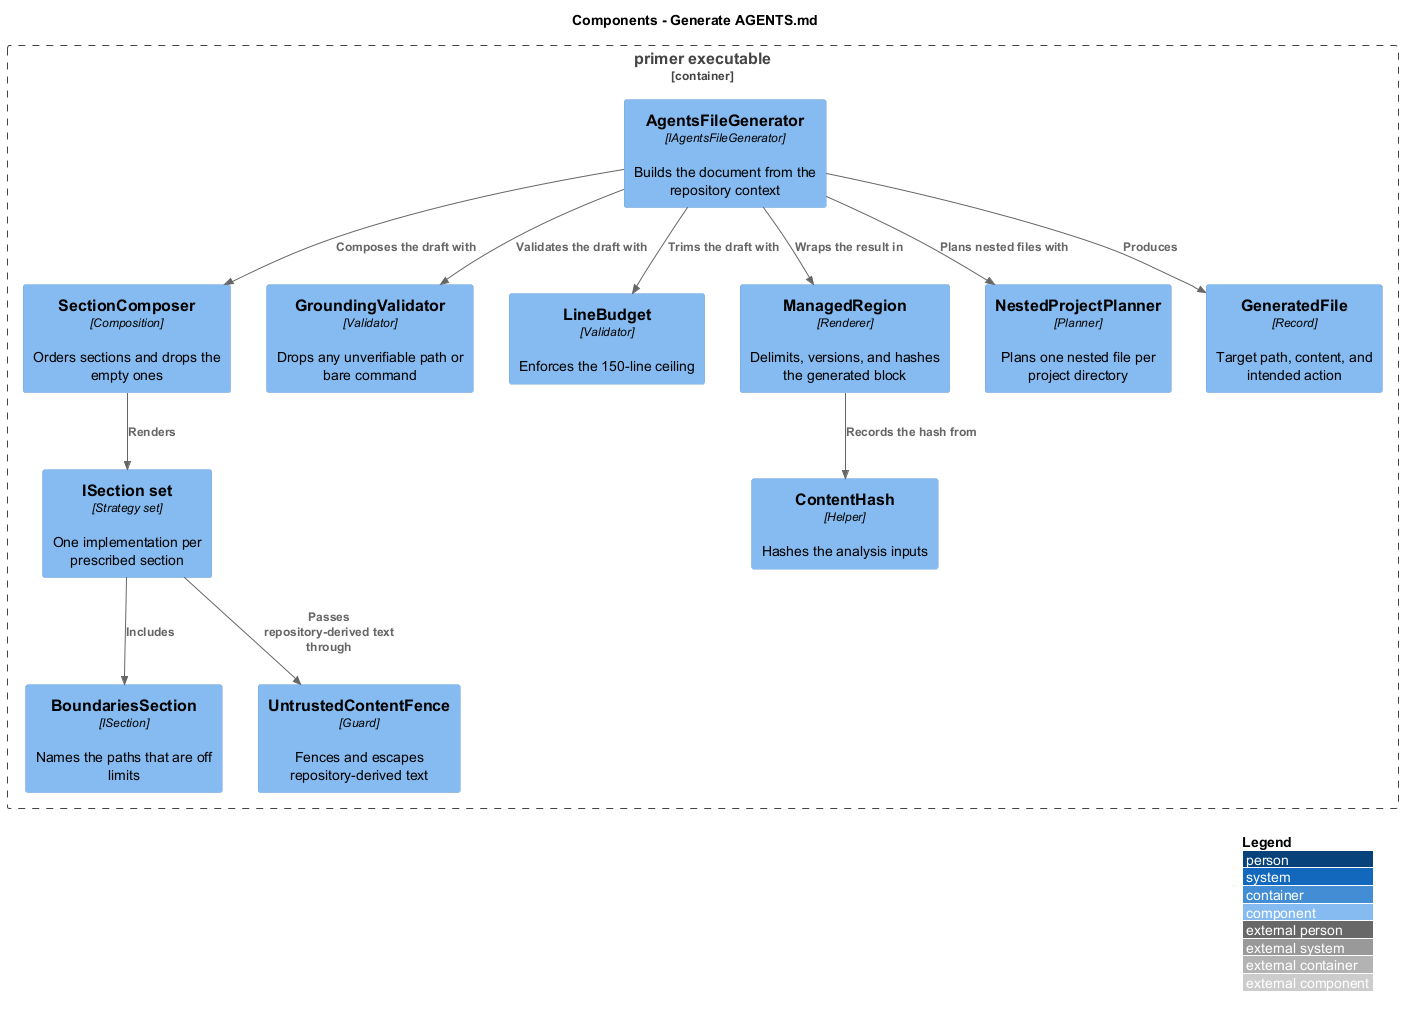

The diagram above was rendered by PlantUML. Its source (embedded in the PNG):
@startuml
!include <C4/C4_Component>
LAYOUT_WITH_LEGEND()
title Components - Generate AGENTS.md

Container_Boundary(exe, "primer executable") {
  Component(generator, "AgentsFileGenerator", "IAgentsFileGenerator", "Builds the document from the repository context")
  Component(composer, "SectionComposer", "Composition", "Orders sections and drops the empty ones")
  Component(sections, "ISection set", "Strategy set", "One implementation per prescribed section")
  Component(boundaries, "BoundariesSection", "ISection", "Names the paths that are off limits")
  Component(grounding, "GroundingValidator", "Validator", "Drops any unverifiable path or bare command")
  Component(fence, "UntrustedContentFence", "Guard", "Fences and escapes repository-derived text")
  Component(budget, "LineBudget", "Validator", "Enforces the 150-line ceiling")
  Component(region, "ManagedRegion", "Renderer", "Delimits, versions, and hashes the generated block")
  Component(hash, "ContentHash", "Helper", "Hashes the analysis inputs")
  Component(nested, "NestedProjectPlanner", "Planner", "Plans one nested file per project directory")
  Component(file, "GeneratedFile", "Record", "Target path, content, and intended action")
}

Rel(generator, composer, "Composes the draft with")
Rel(composer, sections, "Renders")
Rel(sections, boundaries, "Includes")
Rel(sections, fence, "Passes repository-derived text through")
Rel(generator, grounding, "Validates the draft with")
Rel(generator, budget, "Trims the draft with")
Rel(generator, region, "Wraps the result in")
Rel(region, hash, "Records the hash from")
Rel(generator, nested, "Plans nested files with")
Rel(generator, file, "Produces")
@enduml